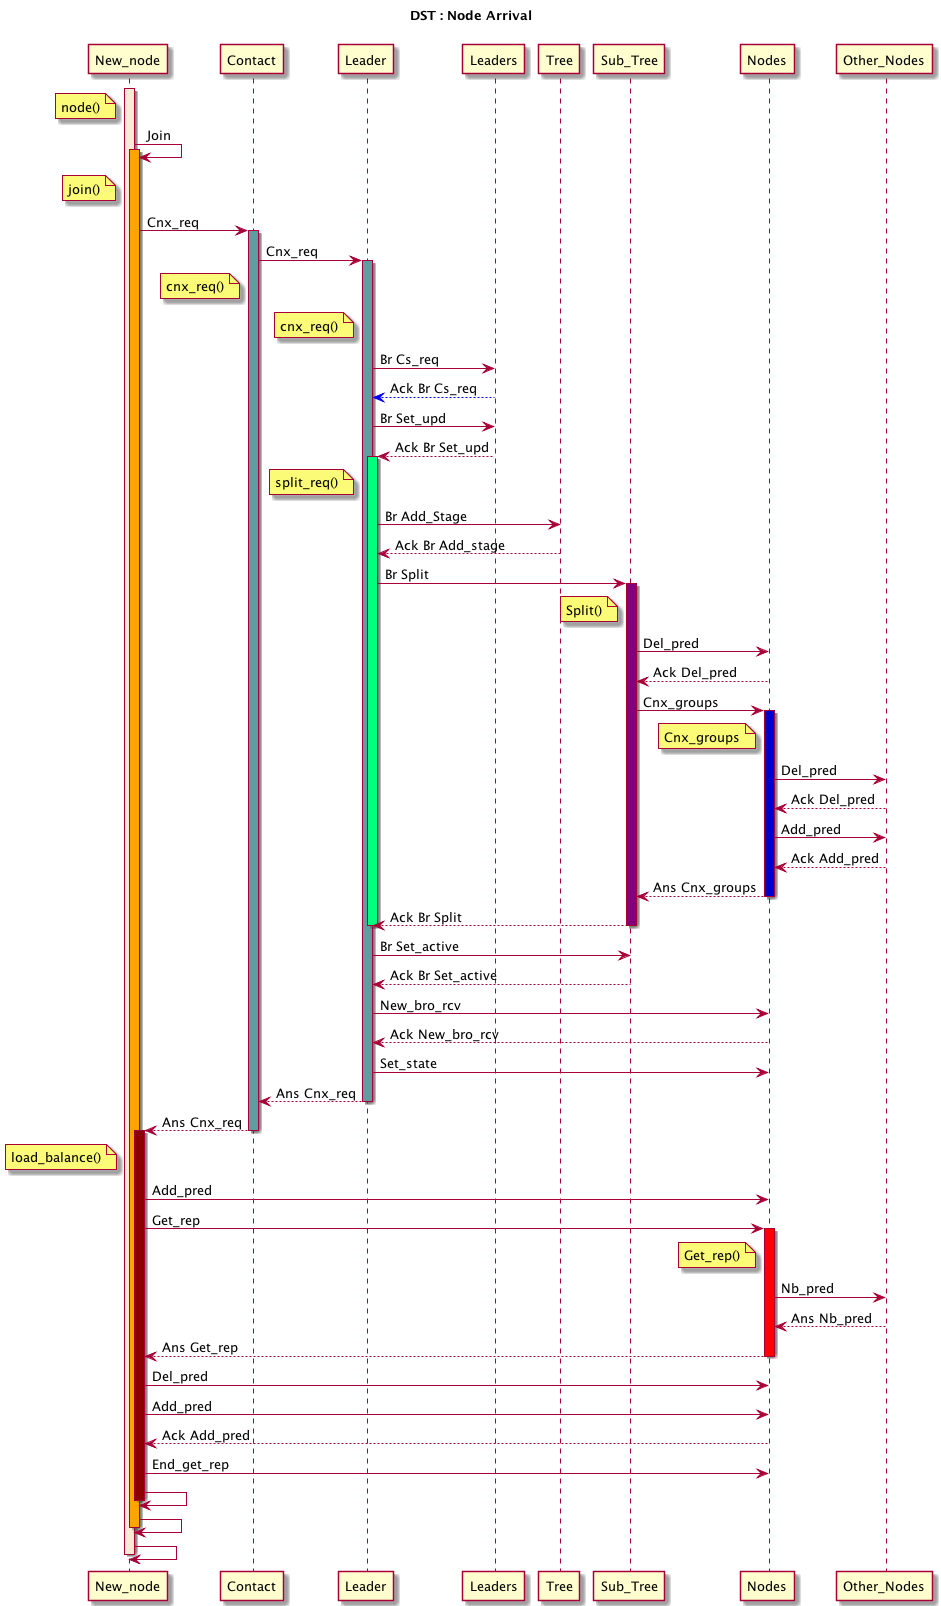

The diagram above was rendered by PlantUML. Its source (embedded in the PNG):
@startuml 
title DST : Node Arrival\n

note left of New_node: node()
activate New_node #AntiqueWhite
New_node -> New_node: Join
activate New_node #Orange
note left of New_node: join()
New_node -> Contact: Cnx_req

activate Contact #CadetBlue
Contact -> Leader: Cnx_req
note left of Contact: cnx_req()

activate Leader #CadetBlue
note left of Leader: cnx_req()
Leader -> Leaders: Br Cs_req
Leaders -[#0000FF]-> Leader: Ack Br Cs_req

Leader -> Leaders: Br Set_upd
Leaders --> Leader: Ack Br Set_upd

activate Leader #SpringGreen
note left of Leader: split_req()
Leader -> Tree: Br Add_Stage
Tree --> Leader: Ack Br Add_stage
Leader -> Sub_Tree: Br Split

activate Sub_Tree #Purple
note left of Sub_Tree: Split()
Sub_Tree -> Nodes: Del_pred
Nodes --> Sub_Tree: Ack Del_pred
Sub_Tree -> Nodes: Cnx_groups

activate Nodes #MediumBlue
note left of Nodes: Cnx_groups
Nodes -> Other_Nodes: Del_pred
Other_Nodes --> Nodes: Ack Del_pred
Nodes -> Other_Nodes: Add_pred
Other_Nodes --> Nodes: Ack Add_pred

Nodes --> Sub_Tree: Ans Cnx_groups
deactivate Nodes
Sub_Tree --> Leader: Ack Br Split
deactivate Sub_Tree
deactivate Leader

Leader -> Sub_Tree: Br Set_active
Sub_Tree --> Leader: Ack Br Set_active
Leader -> Nodes: New_bro_rcv
Nodes --> Leader: Ack New_bro_rcv
Leader -> Nodes: Set_state

Leader --> Contact: Ans Cnx_req
deactivate Leader

Contact --> New_node: Ans Cnx_req
deactivate Contact

activate New_node #DarkRed
note left of New_node: load_balance()
New_node -> Nodes: Add_pred
New_node -> Nodes: Get_rep

activate Nodes #Red
note left of Nodes: Get_rep()
Nodes -> Other_Nodes: Nb_pred
Other_Nodes --> Nodes: Ans Nb_pred
Nodes --> New_node: Ans Get_rep
deactivate Nodes

New_node -> Nodes: Del_pred
New_node -> Nodes: Add_pred
Nodes --> New_node: Ack Add_pred
New_node -> Nodes: End_get_rep
New_node -> New_node:

deactivate New_node
New_node -> New_node:
deactivate New_node
New_node -> New_node:
deactivate New_node

@enduml